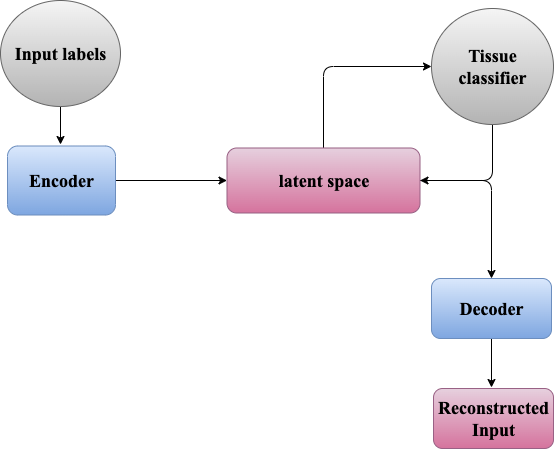

The diagram above was exported from draw.io. Its source (the exported page's mxGraphModel, read from the mxfile embedded in the PNG):
<mxGraphModel dx="946" dy="610" grid="0" gridSize="10" guides="1" tooltips="1" connect="1" arrows="0" fold="1" page="1" pageScale="1" pageWidth="827" pageHeight="1169" math="0" shadow="0">
  <root>
    <mxCell id="0" />
    <mxCell id="1" parent="0" />
    <mxCell id="QxtHzAqx2rWS9rD3kl0U-5" style="edgeStyle=orthogonalEdgeStyle;rounded=0;orthogonalLoop=1;jettySize=auto;html=1;exitX=1;exitY=0.5;exitDx=0;exitDy=0;entryX=0;entryY=0.5;entryDx=0;entryDy=0;" edge="1" parent="1" source="WKkswESIlIRuYTNJoBE_-1" target="QxtHzAqx2rWS9rD3kl0U-1">
      <mxGeometry relative="1" as="geometry" />
    </mxCell>
    <mxCell id="WKkswESIlIRuYTNJoBE_-1" value="&lt;font face=&quot;Times New Roman&quot; style=&quot;font-size: 18px;&quot;&gt;&lt;b&gt;Encoder&lt;/b&gt;&lt;/font&gt;" style="rounded=1;whiteSpace=wrap;html=1;strokeColor=#6c8ebf;fillColor=#dae8fc;gradientColor=#7ea6e0;" parent="1" vertex="1">
      <mxGeometry x="103" y="176.5" width="108" height="69" as="geometry" />
    </mxCell>
    <mxCell id="WKkswESIlIRuYTNJoBE_-2" value="&lt;font face=&quot;Times New Roman&quot; style=&quot;font-size: 18px;&quot;&gt;&lt;b&gt;Reconstructed Input&lt;/b&gt;&lt;/font&gt;" style="rounded=1;whiteSpace=wrap;html=1;strokeColor=#996185;fillColor=#e6d0de;gradientColor=#d5739d;" parent="1" vertex="1">
      <mxGeometry x="529" y="419" width="120" height="60" as="geometry" />
    </mxCell>
    <mxCell id="QxtHzAqx2rWS9rD3kl0U-12" style="edgeStyle=orthogonalEdgeStyle;rounded=0;orthogonalLoop=1;jettySize=auto;html=1;exitX=0.5;exitY=1;exitDx=0;exitDy=0;" edge="1" parent="1" source="WKkswESIlIRuYTNJoBE_-3">
      <mxGeometry relative="1" as="geometry">
        <mxPoint x="587" y="418" as="targetPoint" />
      </mxGeometry>
    </mxCell>
    <mxCell id="WKkswESIlIRuYTNJoBE_-3" value="&lt;b&gt;&lt;font face=&quot;Times New Roman&quot; style=&quot;font-size: 18px;&quot;&gt;Decoder&lt;/font&gt;&lt;/b&gt;" style="rounded=1;whiteSpace=wrap;html=1;strokeColor=#6c8ebf;fillColor=#dae8fc;gradientColor=#7ea6e0;" parent="1" vertex="1">
      <mxGeometry x="527" y="309" width="120" height="60" as="geometry" />
    </mxCell>
    <mxCell id="QxtHzAqx2rWS9rD3kl0U-8" style="edgeStyle=orthogonalEdgeStyle;rounded=1;orthogonalLoop=1;jettySize=auto;html=1;exitX=0.5;exitY=0;exitDx=0;exitDy=0;entryX=0;entryY=0.5;entryDx=0;entryDy=0;curved=0;" edge="1" parent="1" source="QxtHzAqx2rWS9rD3kl0U-1" target="QxtHzAqx2rWS9rD3kl0U-6">
      <mxGeometry relative="1" as="geometry" />
    </mxCell>
    <mxCell id="QxtHzAqx2rWS9rD3kl0U-10" style="edgeStyle=orthogonalEdgeStyle;rounded=1;orthogonalLoop=1;jettySize=auto;html=1;exitX=1;exitY=0.5;exitDx=0;exitDy=0;entryX=0.5;entryY=0;entryDx=0;entryDy=0;curved=0;" edge="1" parent="1" source="QxtHzAqx2rWS9rD3kl0U-1" target="WKkswESIlIRuYTNJoBE_-3">
      <mxGeometry relative="1" as="geometry" />
    </mxCell>
    <mxCell id="QxtHzAqx2rWS9rD3kl0U-1" value="&lt;font style=&quot;font-size: 18px;&quot; face=&quot;Times New Roman&quot;&gt;&lt;b&gt;latent space&lt;/b&gt;&lt;/font&gt;" style="rounded=1;whiteSpace=wrap;html=1;fillColor=#e6d0de;gradientColor=#d5739d;strokeColor=#996185;" vertex="1" parent="1">
      <mxGeometry x="322.5" y="178.5" width="193" height="65" as="geometry" />
    </mxCell>
    <mxCell id="QxtHzAqx2rWS9rD3kl0U-4" style="edgeStyle=orthogonalEdgeStyle;rounded=0;orthogonalLoop=1;jettySize=auto;html=1;exitX=0.5;exitY=1;exitDx=0;exitDy=0;" edge="1" parent="1" source="QxtHzAqx2rWS9rD3kl0U-2">
      <mxGeometry relative="1" as="geometry">
        <mxPoint x="156" y="175" as="targetPoint" />
      </mxGeometry>
    </mxCell>
    <mxCell id="QxtHzAqx2rWS9rD3kl0U-2" value="&lt;b&gt;&lt;font style=&quot;font-size: 18px;&quot; face=&quot;Times New Roman&quot;&gt;Input labels&lt;/font&gt;&lt;/b&gt;" style="ellipse;whiteSpace=wrap;html=1;fillColor=#f5f5f5;strokeColor=#666666;gradientColor=#b3b3b3;" vertex="1" parent="1">
      <mxGeometry x="96" y="31" width="120" height="106" as="geometry" />
    </mxCell>
    <mxCell id="QxtHzAqx2rWS9rD3kl0U-9" style="edgeStyle=orthogonalEdgeStyle;rounded=1;orthogonalLoop=1;jettySize=auto;html=1;exitX=0.5;exitY=1;exitDx=0;exitDy=0;entryX=1;entryY=0.5;entryDx=0;entryDy=0;curved=0;" edge="1" parent="1" source="QxtHzAqx2rWS9rD3kl0U-6" target="QxtHzAqx2rWS9rD3kl0U-1">
      <mxGeometry relative="1" as="geometry" />
    </mxCell>
    <mxCell id="QxtHzAqx2rWS9rD3kl0U-6" value="&lt;b&gt;&lt;font face=&quot;Times New Roman&quot; style=&quot;font-size: 18px;&quot;&gt;Tissue classifier&lt;/font&gt;&lt;/b&gt;" style="ellipse;whiteSpace=wrap;html=1;fillColor=#f5f5f5;gradientColor=#b3b3b3;strokeColor=#666666;" vertex="1" parent="1">
      <mxGeometry x="527" y="39" width="122" height="116" as="geometry" />
    </mxCell>
  </root>
</mxGraphModel>